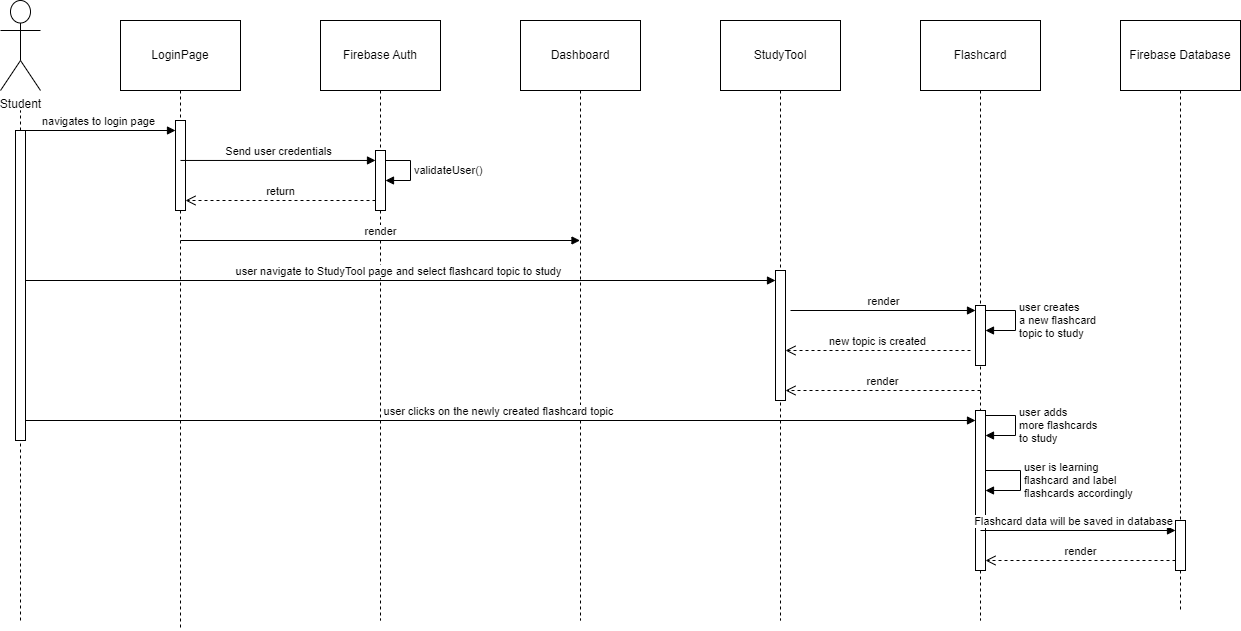

The diagram above was exported from draw.io. Its source (the exported page's mxGraphModel, read from the mxfile embedded in the PNG):
<mxGraphModel dx="1050" dy="534" grid="1" gridSize="10" guides="1" tooltips="1" connect="1" arrows="1" fold="1" page="1" pageScale="1" pageWidth="1100" pageHeight="850" background="none" math="0" shadow="0">
  <root>
    <mxCell id="0" />
    <mxCell id="1" parent="0" />
    <mxCell id="uv3LbVLFsR-6Mfd2ZYp9-1" value="Student" style="shape=umlActor;verticalLabelPosition=bottom;verticalAlign=top;html=1;" parent="1" vertex="1">
      <mxGeometry x="80" y="60" width="40" height="90" as="geometry" />
    </mxCell>
    <mxCell id="ORIBsGwlCwMnbm76G5rM-8" value="LoginPage" style="shape=umlLifeline;perimeter=lifelinePerimeter;whiteSpace=wrap;html=1;container=1;dropTarget=0;collapsible=0;recursiveResize=0;outlineConnect=0;portConstraint=eastwest;newEdgeStyle={&quot;curved&quot;:0,&quot;rounded&quot;:0};size=70;" parent="1" vertex="1">
      <mxGeometry x="200" y="80" width="120" height="610" as="geometry" />
    </mxCell>
    <mxCell id="eAaXUzj0AsEsrcKm387--40" value="" style="html=1;points=[[0,0,0,0,5],[0,1,0,0,-5],[1,0,0,0,5],[1,1,0,0,-5]];perimeter=orthogonalPerimeter;outlineConnect=0;targetShapes=umlLifeline;portConstraint=eastwest;newEdgeStyle={&quot;curved&quot;:0,&quot;rounded&quot;:0};" parent="ORIBsGwlCwMnbm76G5rM-8" vertex="1">
      <mxGeometry x="55" y="100" width="10" height="90" as="geometry" />
    </mxCell>
    <mxCell id="ORIBsGwlCwMnbm76G5rM-9" value="Firebase Auth" style="shape=umlLifeline;perimeter=lifelinePerimeter;whiteSpace=wrap;html=1;container=1;dropTarget=0;collapsible=0;recursiveResize=0;outlineConnect=0;portConstraint=eastwest;newEdgeStyle={&quot;curved&quot;:0,&quot;rounded&quot;:0};size=70;" parent="1" vertex="1">
      <mxGeometry x="400" y="80" width="120" height="600" as="geometry" />
    </mxCell>
    <mxCell id="Zz6cyjE_9BOgYjBW8qWQ-2" value="" style="html=1;points=[[0,0,0,0,5],[0,1,0,0,-5],[1,0,0,0,5],[1,1,0,0,-5]];perimeter=orthogonalPerimeter;outlineConnect=0;targetShapes=umlLifeline;portConstraint=eastwest;newEdgeStyle={&quot;curved&quot;:0,&quot;rounded&quot;:0};" parent="ORIBsGwlCwMnbm76G5rM-9" vertex="1">
      <mxGeometry x="55" y="130" width="10" height="60" as="geometry" />
    </mxCell>
    <mxCell id="Zz6cyjE_9BOgYjBW8qWQ-11" value="validateUser()" style="html=1;align=left;spacingLeft=2;endArrow=block;rounded=0;edgeStyle=orthogonalEdgeStyle;curved=0;rounded=0;" parent="ORIBsGwlCwMnbm76G5rM-9" source="Zz6cyjE_9BOgYjBW8qWQ-2" target="Zz6cyjE_9BOgYjBW8qWQ-2" edge="1">
      <mxGeometry relative="1" as="geometry">
        <mxPoint x="70" y="140" as="sourcePoint" />
        <Array as="points">
          <mxPoint x="90" y="140" />
          <mxPoint x="90" y="160" />
        </Array>
        <mxPoint x="70" y="160" as="targetPoint" />
      </mxGeometry>
    </mxCell>
    <mxCell id="ORIBsGwlCwMnbm76G5rM-10" value="StudyTool" style="shape=umlLifeline;perimeter=lifelinePerimeter;whiteSpace=wrap;html=1;container=1;dropTarget=0;collapsible=0;recursiveResize=0;outlineConnect=0;portConstraint=eastwest;newEdgeStyle={&quot;curved&quot;:0,&quot;rounded&quot;:0};size=70;" parent="1" vertex="1">
      <mxGeometry x="800" y="80" width="120" height="600" as="geometry" />
    </mxCell>
    <mxCell id="eAaXUzj0AsEsrcKm387--43" value="" style="html=1;points=[[0,0,0,0,5],[0,1,0,0,-5],[1,0,0,0,5],[1,1,0,0,-5]];perimeter=orthogonalPerimeter;outlineConnect=0;targetShapes=umlLifeline;portConstraint=eastwest;newEdgeStyle={&quot;curved&quot;:0,&quot;rounded&quot;:0};" parent="ORIBsGwlCwMnbm76G5rM-10" vertex="1">
      <mxGeometry x="55" y="250" width="10" height="130" as="geometry" />
    </mxCell>
    <mxCell id="ORIBsGwlCwMnbm76G5rM-11" value="Flashcard" style="shape=umlLifeline;perimeter=lifelinePerimeter;whiteSpace=wrap;html=1;container=1;dropTarget=0;collapsible=0;recursiveResize=0;outlineConnect=0;portConstraint=eastwest;newEdgeStyle={&quot;curved&quot;:0,&quot;rounded&quot;:0};size=70;" parent="1" vertex="1">
      <mxGeometry x="1000" y="80" width="120" height="600" as="geometry" />
    </mxCell>
    <mxCell id="eAaXUzj0AsEsrcKm387--10" value="" style="html=1;points=[[0,0,0,0,5],[0,1,0,0,-5],[1,0,0,0,5],[1,1,0,0,-5]];perimeter=orthogonalPerimeter;outlineConnect=0;targetShapes=umlLifeline;portConstraint=eastwest;newEdgeStyle={&quot;curved&quot;:0,&quot;rounded&quot;:0};" parent="ORIBsGwlCwMnbm76G5rM-11" vertex="1">
      <mxGeometry x="55" y="285" width="10" height="60" as="geometry" />
    </mxCell>
    <mxCell id="eAaXUzj0AsEsrcKm387--11" value="user creates&lt;br&gt;a new flashcard&lt;br&gt;topic to study" style="html=1;align=left;spacingLeft=2;endArrow=block;rounded=0;edgeStyle=orthogonalEdgeStyle;curved=0;rounded=0;" parent="ORIBsGwlCwMnbm76G5rM-11" source="eAaXUzj0AsEsrcKm387--10" target="eAaXUzj0AsEsrcKm387--10" edge="1">
      <mxGeometry relative="1" as="geometry">
        <mxPoint x="75" y="290" as="sourcePoint" />
        <Array as="points">
          <mxPoint x="95" y="290" />
          <mxPoint x="95" y="310" />
        </Array>
        <mxPoint x="75" y="310" as="targetPoint" />
      </mxGeometry>
    </mxCell>
    <mxCell id="eAaXUzj0AsEsrcKm387--30" value="" style="html=1;points=[[0,0,0,0,5],[0,1,0,0,-5],[1,0,0,0,5],[1,1,0,0,-5]];perimeter=orthogonalPerimeter;outlineConnect=0;targetShapes=umlLifeline;portConstraint=eastwest;newEdgeStyle={&quot;curved&quot;:0,&quot;rounded&quot;:0};" parent="ORIBsGwlCwMnbm76G5rM-11" vertex="1">
      <mxGeometry x="55" y="390" width="10" height="160" as="geometry" />
    </mxCell>
    <mxCell id="eAaXUzj0AsEsrcKm387--31" value="user adds&lt;br&gt;more flashcards&amp;nbsp;&lt;br&gt;to study" style="html=1;align=left;spacingLeft=2;endArrow=block;rounded=0;edgeStyle=orthogonalEdgeStyle;curved=0;rounded=0;" parent="ORIBsGwlCwMnbm76G5rM-11" source="eAaXUzj0AsEsrcKm387--30" target="eAaXUzj0AsEsrcKm387--30" edge="1">
      <mxGeometry relative="1" as="geometry">
        <mxPoint x="75" y="395" as="sourcePoint" />
        <Array as="points">
          <mxPoint x="95" y="395" />
          <mxPoint x="95" y="415" />
        </Array>
        <mxPoint x="75" y="415" as="targetPoint" />
      </mxGeometry>
    </mxCell>
    <mxCell id="eAaXUzj0AsEsrcKm387--32" value="user is learning&amp;nbsp;&amp;nbsp;&lt;br&gt;flashcard and label&amp;nbsp;&lt;br&gt;flashcards accordingly" style="html=1;align=left;spacingLeft=2;endArrow=block;rounded=0;edgeStyle=orthogonalEdgeStyle;curved=0;rounded=0;" parent="ORIBsGwlCwMnbm76G5rM-11" source="eAaXUzj0AsEsrcKm387--30" target="eAaXUzj0AsEsrcKm387--30" edge="1">
      <mxGeometry relative="1" as="geometry">
        <mxPoint x="70" y="450" as="sourcePoint" />
        <Array as="points">
          <mxPoint x="100" y="450" />
          <mxPoint x="100" y="470" />
        </Array>
        <mxPoint x="70" y="470" as="targetPoint" />
      </mxGeometry>
    </mxCell>
    <mxCell id="ORIBsGwlCwMnbm76G5rM-14" value="" style="endArrow=none;dashed=1;html=1;rounded=0;" parent="1" source="eAaXUzj0AsEsrcKm387--25" edge="1">
      <mxGeometry width="50" height="50" relative="1" as="geometry">
        <mxPoint x="100" y="550" as="sourcePoint" />
        <mxPoint x="100" y="170" as="targetPoint" />
      </mxGeometry>
    </mxCell>
    <mxCell id="ORIBsGwlCwMnbm76G5rM-15" value="navigates to login page" style="html=1;verticalAlign=bottom;endArrow=block;curved=0;rounded=0;" parent="1" target="eAaXUzj0AsEsrcKm387--40" edge="1">
      <mxGeometry x="0.0031" width="80" relative="1" as="geometry">
        <mxPoint x="100" y="190" as="sourcePoint" />
        <mxPoint x="250" y="190" as="targetPoint" />
        <mxPoint as="offset" />
      </mxGeometry>
    </mxCell>
    <mxCell id="ORIBsGwlCwMnbm76G5rM-18" value="Dashboard" style="shape=umlLifeline;perimeter=lifelinePerimeter;whiteSpace=wrap;html=1;container=1;dropTarget=0;collapsible=0;recursiveResize=0;outlineConnect=0;portConstraint=eastwest;newEdgeStyle={&quot;curved&quot;:0,&quot;rounded&quot;:0};size=70;" parent="1" vertex="1">
      <mxGeometry x="600" y="80" width="120" height="600" as="geometry" />
    </mxCell>
    <mxCell id="Zz6cyjE_9BOgYjBW8qWQ-12" value="return" style="html=1;verticalAlign=bottom;endArrow=open;dashed=1;endSize=8;curved=0;rounded=0;" parent="1" edge="1">
      <mxGeometry relative="1" as="geometry">
        <mxPoint x="455" y="260" as="sourcePoint" />
        <mxPoint x="265" y="260" as="targetPoint" />
      </mxGeometry>
    </mxCell>
    <mxCell id="Zz6cyjE_9BOgYjBW8qWQ-14" value="user navigate to StudyTool page and select flashcard topic to study" style="html=1;verticalAlign=bottom;startArrow=oval;startFill=1;endArrow=block;startSize=8;curved=0;rounded=0;" parent="1" target="eAaXUzj0AsEsrcKm387--43" edge="1">
      <mxGeometry x="0.0025" width="60" relative="1" as="geometry">
        <mxPoint x="100" y="340" as="sourcePoint" />
        <mxPoint x="850" y="340" as="targetPoint" />
        <mxPoint as="offset" />
      </mxGeometry>
    </mxCell>
    <mxCell id="Zz6cyjE_9BOgYjBW8qWQ-16" value="user clicks on the newly created flashcard topic" style="html=1;verticalAlign=bottom;startArrow=oval;startFill=1;endArrow=block;startSize=8;curved=0;rounded=0;" parent="1" target="eAaXUzj0AsEsrcKm387--30" edge="1">
      <mxGeometry width="60" relative="1" as="geometry">
        <mxPoint x="100" y="480" as="sourcePoint" />
        <mxPoint x="1050" y="480" as="targetPoint" />
      </mxGeometry>
    </mxCell>
    <mxCell id="eAaXUzj0AsEsrcKm387--9" value="render" style="html=1;verticalAlign=bottom;endArrow=block;curved=0;rounded=0;entryX=0;entryY=0;entryDx=0;entryDy=5;entryPerimeter=0;" parent="1" target="eAaXUzj0AsEsrcKm387--10" edge="1">
      <mxGeometry width="80" relative="1" as="geometry">
        <mxPoint x="870" y="370" as="sourcePoint" />
        <mxPoint x="1050" y="370" as="targetPoint" />
      </mxGeometry>
    </mxCell>
    <mxCell id="eAaXUzj0AsEsrcKm387--13" value="new topic is created" style="html=1;verticalAlign=bottom;endArrow=open;dashed=1;endSize=8;curved=0;rounded=0;" parent="1" target="eAaXUzj0AsEsrcKm387--43" edge="1">
      <mxGeometry relative="1" as="geometry">
        <mxPoint x="1050" y="410" as="sourcePoint" />
        <mxPoint x="870" y="410" as="targetPoint" />
      </mxGeometry>
    </mxCell>
    <mxCell id="eAaXUzj0AsEsrcKm387--14" value="render" style="html=1;verticalAlign=bottom;endArrow=open;dashed=1;endSize=8;curved=0;rounded=0;" parent="1" target="eAaXUzj0AsEsrcKm387--43" edge="1">
      <mxGeometry relative="1" as="geometry">
        <mxPoint x="1060" y="450" as="sourcePoint" />
        <mxPoint x="870" y="450" as="targetPoint" />
      </mxGeometry>
    </mxCell>
    <mxCell id="eAaXUzj0AsEsrcKm387--15" value="Firebase Database" style="shape=umlLifeline;perimeter=lifelinePerimeter;whiteSpace=wrap;html=1;container=1;dropTarget=0;collapsible=0;recursiveResize=0;outlineConnect=0;portConstraint=eastwest;newEdgeStyle={&quot;curved&quot;:0,&quot;rounded&quot;:0};size=70;" parent="1" vertex="1">
      <mxGeometry x="1200" y="80" width="120" height="590" as="geometry" />
    </mxCell>
    <mxCell id="LABqmvcmqYMuGxCR8ZbX-1" value="" style="html=1;points=[[0,0,0,0,5],[0,1,0,0,-5],[1,0,0,0,5],[1,1,0,0,-5]];perimeter=orthogonalPerimeter;outlineConnect=0;targetShapes=umlLifeline;portConstraint=eastwest;newEdgeStyle={&quot;curved&quot;:0,&quot;rounded&quot;:0};" vertex="1" parent="eAaXUzj0AsEsrcKm387--15">
      <mxGeometry x="55" y="500" width="10" height="50" as="geometry" />
    </mxCell>
    <mxCell id="eAaXUzj0AsEsrcKm387--26" value="" style="endArrow=none;dashed=1;html=1;rounded=0;" parent="1" target="eAaXUzj0AsEsrcKm387--25" edge="1">
      <mxGeometry width="50" height="50" relative="1" as="geometry">
        <mxPoint x="100" y="680" as="sourcePoint" />
        <mxPoint x="100" y="170" as="targetPoint" />
      </mxGeometry>
    </mxCell>
    <mxCell id="eAaXUzj0AsEsrcKm387--25" value="" style="html=1;points=[[0,0,0,0,5],[0,1,0,0,-5],[1,0,0,0,5],[1,1,0,0,-5]];perimeter=orthogonalPerimeter;outlineConnect=0;targetShapes=umlLifeline;portConstraint=eastwest;newEdgeStyle={&quot;curved&quot;:0,&quot;rounded&quot;:0};" parent="1" vertex="1">
      <mxGeometry x="95" y="190" width="10" height="310" as="geometry" />
    </mxCell>
    <mxCell id="eAaXUzj0AsEsrcKm387--38" value="Flashcard data will be saved in database" style="html=1;verticalAlign=bottom;endArrow=block;curved=0;rounded=0;" parent="1" target="LABqmvcmqYMuGxCR8ZbX-1" edge="1">
      <mxGeometry x="-0.0501" width="80" relative="1" as="geometry">
        <mxPoint x="1060" y="590" as="sourcePoint" />
        <mxPoint x="1240" y="590" as="targetPoint" />
        <mxPoint as="offset" />
      </mxGeometry>
    </mxCell>
    <mxCell id="eAaXUzj0AsEsrcKm387--39" value="render" style="html=1;verticalAlign=bottom;endArrow=open;dashed=1;endSize=8;curved=0;rounded=0;" parent="1" edge="1">
      <mxGeometry relative="1" as="geometry">
        <mxPoint x="1255" y="620" as="sourcePoint" />
        <mxPoint x="1065" y="620" as="targetPoint" />
      </mxGeometry>
    </mxCell>
    <mxCell id="eAaXUzj0AsEsrcKm387--41" value="Send user credentials" style="html=1;verticalAlign=bottom;endArrow=block;curved=0;rounded=0;exitX=0.5;exitY=0.444;exitDx=0;exitDy=0;exitPerimeter=0;" parent="1" source="eAaXUzj0AsEsrcKm387--40" target="Zz6cyjE_9BOgYjBW8qWQ-2" edge="1">
      <mxGeometry width="80" relative="1" as="geometry">
        <mxPoint x="270" y="220" as="sourcePoint" />
        <mxPoint x="450" y="220" as="targetPoint" />
      </mxGeometry>
    </mxCell>
    <mxCell id="eAaXUzj0AsEsrcKm387--42" value="render" style="html=1;verticalAlign=bottom;endArrow=block;curved=0;rounded=0;" parent="1" target="ORIBsGwlCwMnbm76G5rM-18" edge="1">
      <mxGeometry width="80" relative="1" as="geometry">
        <mxPoint x="260" y="300" as="sourcePoint" />
        <mxPoint x="340" y="300" as="targetPoint" />
      </mxGeometry>
    </mxCell>
  </root>
</mxGraphModel>